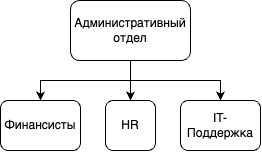

The diagram above was exported from draw.io. Its source (the exported page's mxGraphModel, read from the mxfile embedded in the PNG):
<mxGraphModel dx="1004" dy="740" grid="1" gridSize="10" guides="1" tooltips="1" connect="1" arrows="1" fold="1" page="1" pageScale="1" pageWidth="827" pageHeight="1169" math="0" shadow="0">
  <root>
    <mxCell id="0" />
    <mxCell id="1" parent="0" />
    <mxCell id="2" style="edgeStyle=orthogonalEdgeStyle;rounded=0;orthogonalLoop=1;jettySize=auto;html=1;entryX=0.5;entryY=0;entryDx=0;entryDy=0;" edge="1" source="5" target="7" parent="1">
      <mxGeometry relative="1" as="geometry" />
    </mxCell>
    <mxCell id="3" style="edgeStyle=orthogonalEdgeStyle;rounded=0;orthogonalLoop=1;jettySize=auto;html=1;entryX=0.5;entryY=0;entryDx=0;entryDy=0;" edge="1" source="5" target="6" parent="1">
      <mxGeometry relative="1" as="geometry" />
    </mxCell>
    <mxCell id="4" style="edgeStyle=orthogonalEdgeStyle;rounded=0;orthogonalLoop=1;jettySize=auto;html=1;entryX=0.5;entryY=0;entryDx=0;entryDy=0;" edge="1" source="5" target="8" parent="1">
      <mxGeometry relative="1" as="geometry" />
    </mxCell>
    <mxCell id="5" value="Административный&lt;div&gt;отдел&lt;/div&gt;" style="rounded=1;whiteSpace=wrap;html=1;" vertex="1" parent="1">
      <mxGeometry x="860" y="120" width="120" height="60" as="geometry" />
    </mxCell>
    <mxCell id="6" value="Финансисты" style="rounded=1;whiteSpace=wrap;html=1;" vertex="1" parent="1">
      <mxGeometry x="790" y="220" width="80" height="50" as="geometry" />
    </mxCell>
    <mxCell id="7" value="HR" style="rounded=1;whiteSpace=wrap;html=1;" vertex="1" parent="1">
      <mxGeometry x="895" y="220" width="50" height="50" as="geometry" />
    </mxCell>
    <mxCell id="8" value="IT-Поддержка" style="rounded=1;whiteSpace=wrap;html=1;" vertex="1" parent="1">
      <mxGeometry x="970" y="220" width="80" height="50" as="geometry" />
    </mxCell>
  </root>
</mxGraphModel>